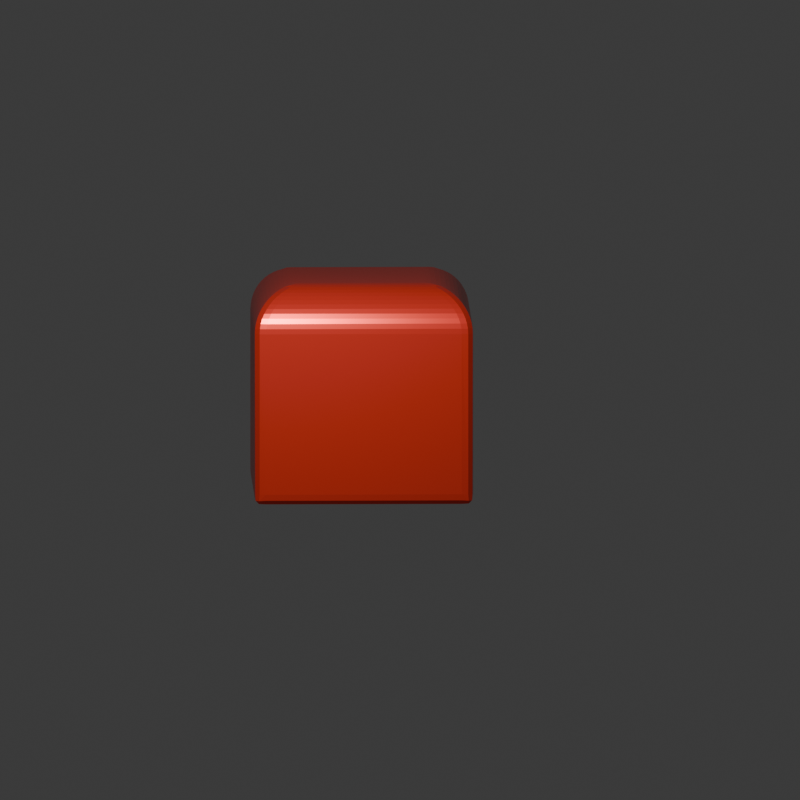 # Source: kirmizi_tas_sade_v1.blend  (saved by Blender 5.0.119; exported with 4.5.12 LTS)
import bpy
from mathutils import Matrix  # noqa: F401  (used for matrix-valued properties, if any)

bpy.ops.wm.read_factory_settings(use_empty=True)
scene = bpy.context.scene
scene.name = 'Scene'

# ---- collections
col_collection = bpy.data.collections.new('Collection'); scene.collection.children.link(col_collection)

# ---- materials (node trees are filled in below, after node groups)
mat_material_001 = bpy.data.materials.new('Material.001')

# ---- material node trees
mat_material_001.use_nodes = True; mat_material_001.node_tree.nodes.clear()
_N = mat_material_001.node_tree.nodes; _L = mat_material_001.node_tree.links
n0 = _N.new('ShaderNodeBsdfPrincipled'); n0.name = 'Principled BSDF'; n0.location = (-200, 100)
n0.inputs[0].default_value = (1.0, 0.05788, 0.03511, 1.0)
n0.inputs[1].default_value = 0.5092
n0.inputs[2].default_value = 0.2786
n1 = _N.new('ShaderNodeOutputMaterial'); n1.name = 'Material Output'; n1.location = (200, 100)
_L.new(n0.outputs[0], n1.inputs[0])
n1.is_active_output = True

# ---- world
world_world = bpy.data.worlds.new('World'); scene.world = world_world
world_world.use_nodes = True; world_world.node_tree.nodes.clear()
_N = world_world.node_tree.nodes; _L = world_world.node_tree.links
n0 = _N.new('ShaderNodeOutputWorld'); n0.name = 'World Output'; n0.location = (200, 100)
n1 = _N.new('ShaderNodeBackground'); n1.name = 'Background'; n1.location = (-200, 100)
n1.inputs[0].default_value = (0.05088, 0.05088, 0.05088, 1.0)
_L.new(n1.outputs[0], n0.inputs[0])
n0.is_active_output = True
world_world.color = (0.05088, 0.05088, 0.05088)
world_world.sun_shadow_jitter_overblur = 0.0

# ---- cameras
cam_camera = bpy.data.cameras.new('Camera')
cam_camera.type = 'ORTHO'
cam_camera.clip_end = 100.0
cam_camera.ortho_scale = 7.314

# ---- lights
light_light = bpy.data.lights.new('Light', 'POINT')
light_light.energy = 1000.0
light_light.shadow_soft_size = 0.1159

# ---- meshes
me_cube_001 = bpy.data.meshes.new('Cube.001')
me_cube_001.from_pydata([(-1.0, -1.0, -1.0), (-1.0, 1.0, -1.0), (1.0, -1.0, -1.0), (1.0, 1.0, -1.0), (-0.5775, -0.5775, 1.0), (-1.0, -1.0, 0.5775), (-0.6248, -0.6248, 0.9973), (-0.6715, -0.6715, 0.9894), (-0.7171, -0.7171, 0.9763), (-0.7608, -0.7608, 0.9582), (-0.8023, -0.8023, 0.9352), (-0.8409, -0.8409, 0.9078), (-0.8763, -0.8763, 0.8763), (-0.9078, -0.9078, 0.8409), (-0.9352, -0.9352, 0.8023), (-0.9582, -0.9582, 0.7608), (-0.9763, -0.9763, 0.7171), (-0.9894, -0.9894, 0.6715), (-0.9973, -0.9973, 0.6248), (-0.5775, 0.5775, 1.0), (-1.0, 1.0, 0.5775), (-0.6248, 0.6248, 0.9973), (-0.6715, 0.6715, 0.9894), (-0.7171, 0.7171, 0.9763), (-0.7608, 0.7608, 0.9582), (-0.8023, 0.8023, 0.9352), (-0.8409, 0.8409, 0.9078), (-0.8763, 0.8763, 0.8763), (-0.9078, 0.9078, 0.8409), (-0.9352, 0.9352, 0.8023), (-0.9582, 0.9582, 0.7608), (-0.9763, 0.9763, 0.7171), (-0.9894, 0.9894, 0.6715), (-0.9973, 0.9973, 0.6248), (0.5775, -0.5775, 1.0), (1.0, -1.0, 0.5775), (0.6248, -0.6248, 0.9973), (0.6715, -0.6715, 0.9894), (0.7171, -0.7171, 0.9763), (0.7608, -0.7608, 0.9582), (0.8023, -0.8023, 0.9352), (0.8409, -0.8409, 0.9078), (0.8763, -0.8763, 0.8763), (0.9078, -0.9078, 0.8409), (0.9352, -0.9352, 0.8023), (0.9582, -0.9582, 0.7608), (0.9763, -0.9763, 0.7171), (0.9894, -0.9894, 0.6715), (0.9973, -0.9973, 0.6248), (0.5775, 0.5775, 1.0), (1.0, 1.0, 0.5775), (0.6248, 0.6248, 0.9973), (0.6715, 0.6715, 0.9894), (0.7171, 0.7171, 0.9763), (0.7608, 0.7608, 0.9582), (0.8023, 0.8023, 0.9352), (0.8409, 0.8409, 0.9078), (0.8763, 0.8763, 0.8763), (0.9078, 0.9078, 0.8409), (0.9352, 0.9352, 0.8023), (0.9582, 0.9582, 0.7608), (0.9763, 0.9763, 0.7171), (0.9894, 0.9894, 0.6715), (0.9973, 0.9973, 0.6248)], [], [(1, 3, 2, 0), (4, 19, 21, 6), (6, 21, 22, 7), (7, 22, 23, 8), (8, 23, 24, 9), (9, 24, 25, 10), (10, 25, 26, 11), (11, 26, 27, 12), (12, 27, 28, 13), (13, 28, 29, 14), (14, 29, 30, 15), (15, 30, 31, 16), (16, 31, 32, 17), (17, 32, 33, 18), (18, 33, 20, 5), (19, 49, 51, 21), (21, 51, 52, 22), (22, 52, 53, 23), (23, 53, 54, 24), (24, 54, 55, 25), (25, 55, 56, 26), (26, 56, 57, 27), (27, 57, 58, 28), (28, 58, 59, 29), (29, 59, 60, 30), (30, 60, 61, 31), (31, 61, 62, 32), (32, 62, 63, 33), (33, 63, 50, 20), (49, 34, 36, 51), (51, 36, 37, 52), (52, 37, 38, 53), (53, 38, 39, 54), (54, 39, 40, 55), (55, 40, 41, 56), (56, 41, 42, 57), (57, 42, 43, 58), (58, 43, 44, 59), (59, 44, 45, 60), (60, 45, 46, 61), (61, 46, 47, 62), (62, 47, 48, 63), (63, 48, 35, 50), (34, 4, 6, 36), (36, 6, 7, 37), (37, 7, 8, 38), (38, 8, 9, 39), (39, 9, 10, 40), (40, 10, 11, 41), (41, 11, 12, 42), (42, 12, 13, 43), (43, 13, 14, 44), (44, 14, 15, 45), (45, 15, 16, 46), (46, 16, 17, 47), (47, 17, 18, 48), (48, 18, 5, 35), (2, 35, 5, 0), (0, 5, 20, 1), (49, 19, 4, 34), (1, 20, 50, 3), (3, 50, 35, 2)])
_uv = me_cube_001.uv_layers.new(name='UVMap')
_uv.uv.foreach_set('vector', [0.125, 0.5, 0.375, 0.5, 0.375, 0.75, 0.125, 0.75, 0.8222, 0.6972, 0.8222, 0.5528, 0.8281, 0.5469, 0.8281, 0.7031, 0.8281, 0.7031, 0.8281, 0.5469, 0.8339, 0.5411, 0.8339, 0.7089, 0.8339, 0.7089, 0.8339, 0.5411, 0.8396, 0.5354, 0.8396, 0.7146, 0.8396, 0.7146, 0.8396, 0.5354, 0.8451, 0.5299, 0.8451, 0.7201, 0.8451, 0.7201, 0.8451, 0.5299, 0.8503, 0.5247, 0.8503, 0.7253, 0.8503, 0.7253, 0.8503, 0.5247, 0.8551, 0.5199, 0.8551, 0.7301, 0.8551, 0.7301, 0.8551, 0.5199, 0.8673, 0.5077, 0.8673, 0.7423, 0.625, 0.01547, 0.625, 0.25, 0.6051, 0.25, 0.6051, 0.01152, 0.6051, 0.01152, 0.6051, 0.25, 0.6003, 0.25, 0.6003, 0.008094, 0.6003, 0.008094, 0.6003, 0.25, 0.5951, 0.25, 0.5951, 0.00523, 0.5951, 0.00523, 0.5951, 0.25, 0.5896, 0.25, 0.5896, 0.002964, 0.5896, 0.002964, 0.5896, 0.25, 0.5839, 0.25, 0.5839, 0.001324, 0.5839, 0.001324, 0.5839, 0.25, 0.5781, 0.25, 0.5781, 0.0003321, 0.5781, 0.0003321, 0.5781, 0.25, 0.5722, 0.25, 0.5722, 0.0, 0.8222, 0.5528, 0.6778, 0.5528, 0.6719, 0.5469, 0.8281, 0.5469, 0.8281, 0.5469, 0.6719, 0.5469, 0.6661, 0.5411, 0.8339, 0.5411, 0.8339, 0.5411, 0.6661, 0.5411, 0.6604, 0.5354, 0.8396, 0.5354, 0.8396, 0.5354, 0.6604, 0.5354, 0.6549, 0.5299, 0.8451, 0.5299, 0.8451, 0.5299, 0.6549, 0.5299, 0.6497, 0.5247, 0.8503, 0.5247, 0.8503, 0.5247, 0.6497, 0.5247, 0.6449, 0.5199, 0.8551, 0.5199, 0.8551, 0.5199, 0.6449, 0.5199, 0.6289, 0.5039, 0.8673, 0.5077, 0.625, 0.25, 0.6289, 0.5039, 0.6051, 0.5, 0.6051, 0.25, 0.6051, 0.25, 0.6051, 0.5, 0.6003, 0.5, 0.6003, 0.25, 0.6003, 0.25, 0.6003, 0.5, 0.5951, 0.5, 0.5951, 0.25, 0.5951, 0.25, 0.5951, 0.5, 0.5896, 0.5, 0.5896, 0.25, 0.5896, 0.25, 0.5896, 0.5, 0.5839, 0.5, 0.5839, 0.25, 0.5839, 0.25, 0.5839, 0.5, 0.5781, 0.5, 0.5781, 0.25, 0.5781, 0.25, 0.5781, 0.5, 0.5722, 0.5, 0.5722, 0.25, 0.6778, 0.5528, 0.6778, 0.6972, 0.6719, 0.7031, 0.6719, 0.5469, 0.6719, 0.5469, 0.6719, 0.7031, 0.6661, 0.7089, 0.6661, 0.5411, 0.6661, 0.5411, 0.6661, 0.7089, 0.6604, 0.7146, 0.6604, 0.5354, 0.6604, 0.5354, 0.6604, 0.7146, 0.6549, 0.7201, 0.6549, 0.5299, 0.6549, 0.5299, 0.6549, 0.7201, 0.6497, 0.7253, 0.6497, 0.5247, 0.6497, 0.5247, 0.6497, 0.7253, 0.6449, 0.7301, 0.6449, 0.5199, 0.6449, 0.5199, 0.6449, 0.7301, 0.6289, 0.7461, 0.6289, 0.5039, 0.6289, 0.5039, 0.6289, 0.7461, 0.6051, 0.75, 0.6051, 0.5, 0.6051, 0.5, 0.6051, 0.75, 0.6003, 0.75, 0.6003, 0.5, 0.6003, 0.5, 0.6003, 0.75, 0.5951, 0.75, 0.5951, 0.5, 0.5951, 0.5, 0.5951, 0.75, 0.5896, 0.75, 0.5896, 0.5, 0.5896, 0.5, 0.5896, 0.75, 0.5839, 0.75, 0.5839, 0.5, 0.5839, 0.5, 0.5839, 0.75, 0.5781, 0.75, 0.5781, 0.5, 0.5781, 0.5, 0.5781, 0.75, 0.5722, 0.75, 0.5722, 0.5, 0.6778, 0.6972, 0.8222, 0.6972, 0.8281, 0.7031, 0.6719, 0.7031, 0.6719, 0.7031, 0.8281, 0.7031, 0.8339, 0.7089, 0.6661, 0.7089, 0.6661, 0.7089, 0.8339, 0.7089, 0.8396, 0.7146, 0.6604, 0.7146, 0.6604, 0.7146, 0.8396, 0.7146, 0.8451, 0.7201, 0.6549, 0.7201, 0.6549, 0.7201, 0.8451, 0.7201, 0.8503, 0.7253, 0.6497, 0.7253, 0.6497, 0.7253, 0.8503, 0.7253, 0.8551, 0.7301, 0.6449, 0.7301, 0.6449, 0.7301, 0.8551, 0.7301, 0.8673, 0.7423, 0.6289, 0.7461, 0.6289, 0.7461, 0.625, 0.9845, 0.6051, 0.9885, 0.6051, 0.75, 0.6051, 0.75, 0.6051, 0.9885, 0.6003, 0.9919, 0.6003, 0.75, 0.6003, 0.75, 0.6003, 0.9919, 0.5951, 0.9948, 0.5951, 0.75, 0.5951, 0.75, 0.5951, 0.9948, 0.5896, 0.997, 0.5896, 0.75, 0.5896, 0.75, 0.5896, 0.997, 0.5839, 0.9987, 0.5839, 0.75, 0.5839, 0.75, 0.5839, 0.9987, 0.5781, 0.9997, 0.5781, 0.75, 0.5781, 0.75, 0.5781, 0.9997, 0.5722, 1.0, 0.5722, 0.75, 0.375, 0.75, 0.5722, 0.75, 0.5722, 1.0, 0.375, 1.0, 0.375, 0.0, 0.5722, 0.0, 0.5722, 0.25, 0.375, 0.25, 0.6778, 0.5528, 0.8222, 0.5528, 0.8222, 0.6972, 0.6778, 0.6972, 0.375, 0.25, 0.5722, 0.25, 0.5722, 0.5, 0.375, 0.5, 0.375, 0.5, 0.5722, 0.5, 0.5722, 0.75, 0.375, 0.75])
me_cube_001.materials.append(mat_material_001)
me_cube_001.update()

# ---- objects
ob_light = bpy.data.objects.new('Light', light_light)
ob_camera = bpy.data.objects.new('Camera', cam_camera)
ob_cube = bpy.data.objects.new('Cube', me_cube_001)

# ---- transforms, parenting, visibility, modifiers, constraints
ob_light.location = (-0.9541, -5.354, 4.063)
ob_light.rotation_euler = (0.6503, 0.05522, 1.866)
ob_light.lock_rotations_4d = False
ob_light.empty_display_type = 'ARROWS'
ob_light.color = (0.0, 0.0, 0.0, 0.0)
ob_light.lineart.crease_threshold = 0.0
ob_camera.location = (0.2172, -5.025, 1.385)
ob_camera.rotation_euler = (1.449, 3.06e-06, -0.0205)
ob_camera.lock_rotations_4d = False
ob_camera.empty_display_type = 'ARROWS'
ob_camera.color = (0.0, 0.0, 0.0, 0.0)
ob_camera.display_type = 'WIRE'
ob_camera.lineart.crease_threshold = 0.0
ob_cube.location = (-0.02771, 0.1121, 0.9084)
_m = ob_cube.modifiers.new('Bevel', 'BEVEL')
_m.segments = 3
_m.profile = 0.6919

# ---- collection membership
col_collection.objects.link(ob_light)
col_collection.objects.link(ob_camera)
col_collection.objects.link(ob_cube)

# ---- scene / render settings (as saved in the file)
scene.camera = ob_camera
scene.frame_start = 1; scene.frame_end = 250; scene.frame_set(1)
scene.render.engine = 'BLENDER_EEVEE_NEXT'
scene.render.resolution_x = 1024
scene.render.resolution_y = 1024
scene.render.bake_bias = 0.0
scene.render.bake_samples = 0
scene.cycles.sampling_pattern = 'TABULATED_SOBOL'
scene.eevee.use_volume_custom_range = False
bpy.context.view_layer.update()

